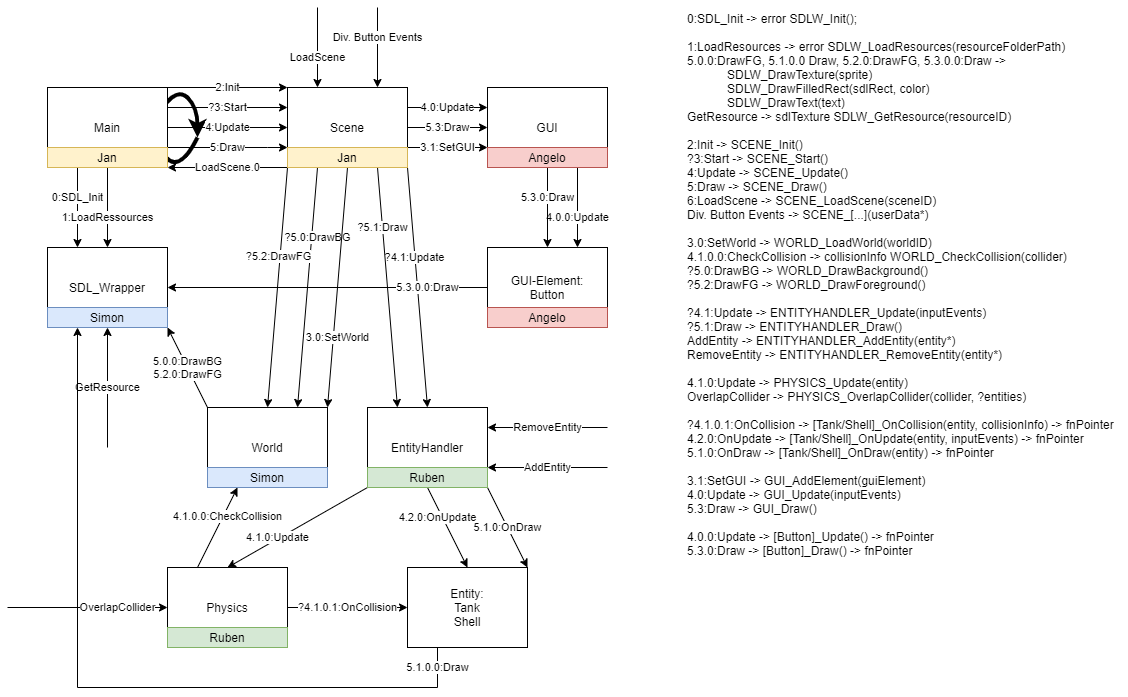

The diagram above was exported from draw.io. Its source (the exported page's mxGraphModel, read from the mxfile embedded in the PNG):
<mxGraphModel dx="1117" dy="624" grid="1" gridSize="10" guides="1" tooltips="1" connect="1" arrows="1" fold="1" page="1" pageScale="1" pageWidth="1169" pageHeight="827" math="0" shadow="0">
  <root>
    <mxCell id="0" />
    <mxCell id="1" parent="0" />
    <mxCell id="jopKY-R8d98GNyWCInIW-48" value="" style="curved=1;endArrow=classic;html=1;strokeWidth=4;" parent="1" edge="1">
      <mxGeometry width="50" height="50" relative="1" as="geometry">
        <mxPoint x="230" y="170" as="sourcePoint" />
        <mxPoint x="230" y="170" as="targetPoint" />
        <Array as="points">
          <mxPoint x="210" y="210" />
          <mxPoint x="180" y="160" />
          <mxPoint x="210" y="120" />
          <mxPoint x="230" y="140" />
        </Array>
      </mxGeometry>
    </mxCell>
    <mxCell id="jopKY-R8d98GNyWCInIW-10" value="?3:Start" style="edgeStyle=orthogonalEdgeStyle;rounded=0;orthogonalLoop=1;jettySize=auto;html=1;exitX=1;exitY=0.25;exitDx=0;exitDy=0;entryX=0;entryY=0.25;entryDx=0;entryDy=0;" parent="1" source="jopKY-R8d98GNyWCInIW-1" target="jopKY-R8d98GNyWCInIW-2" edge="1">
      <mxGeometry relative="1" as="geometry" />
    </mxCell>
    <mxCell id="jopKY-R8d98GNyWCInIW-11" value="4:Update" style="edgeStyle=orthogonalEdgeStyle;rounded=0;orthogonalLoop=1;jettySize=auto;html=1;exitX=1;exitY=0.5;exitDx=0;exitDy=0;entryX=0;entryY=0.5;entryDx=0;entryDy=0;" parent="1" source="jopKY-R8d98GNyWCInIW-1" target="jopKY-R8d98GNyWCInIW-2" edge="1">
      <mxGeometry relative="1" as="geometry" />
    </mxCell>
    <mxCell id="jopKY-R8d98GNyWCInIW-12" value="5:Draw" style="edgeStyle=orthogonalEdgeStyle;rounded=0;orthogonalLoop=1;jettySize=auto;html=1;exitX=1;exitY=0.75;exitDx=0;exitDy=0;entryX=0;entryY=0.75;entryDx=0;entryDy=0;" parent="1" source="jopKY-R8d98GNyWCInIW-1" target="jopKY-R8d98GNyWCInIW-2" edge="1">
      <mxGeometry relative="1" as="geometry">
        <Array as="points">
          <mxPoint x="300" y="180" />
          <mxPoint x="300" y="180" />
        </Array>
      </mxGeometry>
    </mxCell>
    <mxCell id="jopKY-R8d98GNyWCInIW-13" value="2:Init" style="edgeStyle=orthogonalEdgeStyle;rounded=0;orthogonalLoop=1;jettySize=auto;html=1;exitX=1;exitY=0;exitDx=0;exitDy=0;entryX=0;entryY=0;entryDx=0;entryDy=0;" parent="1" source="jopKY-R8d98GNyWCInIW-1" target="jopKY-R8d98GNyWCInIW-2" edge="1">
      <mxGeometry relative="1" as="geometry">
        <Array as="points">
          <mxPoint x="260" y="120" />
          <mxPoint x="260" y="120" />
        </Array>
      </mxGeometry>
    </mxCell>
    <mxCell id="jopKY-R8d98GNyWCInIW-14" value="0:SDL_Init" style="edgeStyle=orthogonalEdgeStyle;rounded=0;orthogonalLoop=1;jettySize=auto;html=1;exitX=0.25;exitY=1;exitDx=0;exitDy=0;entryX=0.25;entryY=0;entryDx=0;entryDy=0;" parent="1" source="jopKY-R8d98GNyWCInIW-1" target="jopKY-R8d98GNyWCInIW-3" edge="1">
      <mxGeometry x="-0.25" relative="1" as="geometry">
        <mxPoint as="offset" />
      </mxGeometry>
    </mxCell>
    <mxCell id="jopKY-R8d98GNyWCInIW-15" value="1:LoadRessources" style="edgeStyle=orthogonalEdgeStyle;rounded=0;orthogonalLoop=1;jettySize=auto;html=1;exitX=0.5;exitY=1;exitDx=0;exitDy=0;entryX=0.5;entryY=0;entryDx=0;entryDy=0;" parent="1" source="jopKY-R8d98GNyWCInIW-1" target="jopKY-R8d98GNyWCInIW-3" edge="1">
      <mxGeometry x="0.25" relative="1" as="geometry">
        <mxPoint as="offset" />
      </mxGeometry>
    </mxCell>
    <mxCell id="jopKY-R8d98GNyWCInIW-1" value="Main" style="rounded=0;whiteSpace=wrap;html=1;" parent="1" vertex="1">
      <mxGeometry x="80" y="120" width="120" height="80" as="geometry" />
    </mxCell>
    <mxCell id="jopKY-R8d98GNyWCInIW-16" value="4.0:Update" style="edgeStyle=orthogonalEdgeStyle;rounded=0;orthogonalLoop=1;jettySize=auto;html=1;exitX=1;exitY=0.25;exitDx=0;exitDy=0;entryX=0;entryY=0.25;entryDx=0;entryDy=0;" parent="1" source="jopKY-R8d98GNyWCInIW-2" target="jopKY-R8d98GNyWCInIW-5" edge="1">
      <mxGeometry relative="1" as="geometry" />
    </mxCell>
    <mxCell id="jopKY-R8d98GNyWCInIW-17" value="5.3:Draw" style="edgeStyle=orthogonalEdgeStyle;rounded=0;orthogonalLoop=1;jettySize=auto;html=1;exitX=1;exitY=0.5;exitDx=0;exitDy=0;entryX=0;entryY=0.5;entryDx=0;entryDy=0;" parent="1" source="jopKY-R8d98GNyWCInIW-2" target="jopKY-R8d98GNyWCInIW-5" edge="1">
      <mxGeometry relative="1" as="geometry" />
    </mxCell>
    <mxCell id="jopKY-R8d98GNyWCInIW-23" value="?4.1:Update" style="edgeStyle=none;rounded=0;orthogonalLoop=1;jettySize=auto;html=1;exitX=1;exitY=1;exitDx=0;exitDy=0;entryX=0.5;entryY=0;entryDx=0;entryDy=0;" parent="1" source="jopKY-R8d98GNyWCInIW-2" target="jopKY-R8d98GNyWCInIW-6" edge="1">
      <mxGeometry x="-0.25" relative="1" as="geometry">
        <mxPoint as="offset" />
      </mxGeometry>
    </mxCell>
    <mxCell id="jopKY-R8d98GNyWCInIW-24" value="?5.1:Draw" style="edgeStyle=none;rounded=0;orthogonalLoop=1;jettySize=auto;html=1;exitX=0.75;exitY=1;exitDx=0;exitDy=0;entryX=0.25;entryY=0;entryDx=0;entryDy=0;" parent="1" source="jopKY-R8d98GNyWCInIW-2" target="jopKY-R8d98GNyWCInIW-6" edge="1">
      <mxGeometry x="-0.5" relative="1" as="geometry">
        <mxPoint as="offset" />
      </mxGeometry>
    </mxCell>
    <mxCell id="jopKY-R8d98GNyWCInIW-25" value="?5.0:DrawBG" style="edgeStyle=none;rounded=0;orthogonalLoop=1;jettySize=auto;html=1;exitX=0.25;exitY=1;exitDx=0;exitDy=0;entryX=0.75;entryY=0;entryDx=0;entryDy=0;" parent="1" source="jopKY-R8d98GNyWCInIW-2" target="jopKY-R8d98GNyWCInIW-9" edge="1">
      <mxGeometry x="-0.4207" y="6" relative="1" as="geometry">
        <mxPoint as="offset" />
      </mxGeometry>
    </mxCell>
    <mxCell id="jopKY-R8d98GNyWCInIW-26" value="?5.2:DrawFG" style="edgeStyle=none;rounded=0;orthogonalLoop=1;jettySize=auto;html=1;exitX=0;exitY=1;exitDx=0;exitDy=0;entryX=0.5;entryY=0;entryDx=0;entryDy=0;" parent="1" source="jopKY-R8d98GNyWCInIW-2" target="jopKY-R8d98GNyWCInIW-9" edge="1">
      <mxGeometry x="-0.2483" y="-2" relative="1" as="geometry">
        <mxPoint y="-1" as="offset" />
      </mxGeometry>
    </mxCell>
    <mxCell id="jopKY-R8d98GNyWCInIW-37" value="3.0:SetWorld" style="rounded=0;orthogonalLoop=1;jettySize=auto;html=1;exitX=0.5;exitY=1;exitDx=0;exitDy=0;entryX=1;entryY=0;entryDx=0;entryDy=0;" parent="1" source="jopKY-R8d98GNyWCInIW-2" target="jopKY-R8d98GNyWCInIW-9" edge="1">
      <mxGeometry x="0.4138" y="4" relative="1" as="geometry">
        <mxPoint as="offset" />
      </mxGeometry>
    </mxCell>
    <mxCell id="jopKY-R8d98GNyWCInIW-38" value="3.1:SetGUI" style="edgeStyle=none;rounded=0;orthogonalLoop=1;jettySize=auto;html=1;exitX=1;exitY=0.75;exitDx=0;exitDy=0;entryX=0;entryY=0.75;entryDx=0;entryDy=0;" parent="1" source="jopKY-R8d98GNyWCInIW-2" target="jopKY-R8d98GNyWCInIW-5" edge="1">
      <mxGeometry relative="1" as="geometry" />
    </mxCell>
    <mxCell id="jopKY-R8d98GNyWCInIW-40" value="AddEntity" style="edgeStyle=none;rounded=0;orthogonalLoop=1;jettySize=auto;html=1;entryX=1;entryY=0.75;entryDx=0;entryDy=0;" parent="1" target="jopKY-R8d98GNyWCInIW-6" edge="1">
      <mxGeometry relative="1" as="geometry">
        <mxPoint x="330" y="70" as="targetPoint" />
        <mxPoint x="640" y="500" as="sourcePoint" />
        <mxPoint as="offset" />
        <Array as="points" />
      </mxGeometry>
    </mxCell>
    <mxCell id="jopKY-R8d98GNyWCInIW-44" value="LoadScene.0" style="edgeStyle=none;rounded=0;orthogonalLoop=1;jettySize=auto;html=1;exitX=0;exitY=1;exitDx=0;exitDy=0;entryX=1;entryY=1;entryDx=0;entryDy=0;" parent="1" source="jopKY-R8d98GNyWCInIW-2" target="jopKY-R8d98GNyWCInIW-1" edge="1">
      <mxGeometry relative="1" as="geometry" />
    </mxCell>
    <mxCell id="_eQt5roAaamF1HpZO5vF-1" style="edgeStyle=orthogonalEdgeStyle;rounded=0;orthogonalLoop=1;jettySize=auto;html=1;exitX=0.5;exitY=0;exitDx=0;exitDy=0;" edge="1" parent="1" source="jopKY-R8d98GNyWCInIW-2">
      <mxGeometry relative="1" as="geometry">
        <mxPoint x="380" y="120" as="targetPoint" />
      </mxGeometry>
    </mxCell>
    <mxCell id="jopKY-R8d98GNyWCInIW-2" value="Scene" style="rounded=0;whiteSpace=wrap;html=1;" parent="1" vertex="1">
      <mxGeometry x="320" y="120" width="120" height="80" as="geometry" />
    </mxCell>
    <mxCell id="jopKY-R8d98GNyWCInIW-47" value="GetResource" style="edgeStyle=none;rounded=0;orthogonalLoop=1;jettySize=auto;html=1;entryX=0.5;entryY=1;entryDx=0;entryDy=0;" parent="1" target="jopKY-R8d98GNyWCInIW-3" edge="1">
      <mxGeometry relative="1" as="geometry">
        <mxPoint x="140.1428571428571" y="460" as="targetPoint" />
        <mxPoint x="140" y="480" as="sourcePoint" />
      </mxGeometry>
    </mxCell>
    <mxCell id="jopKY-R8d98GNyWCInIW-3" value="SDL_Wrapper" style="rounded=0;whiteSpace=wrap;html=1;" parent="1" vertex="1">
      <mxGeometry x="80" y="280" width="120" height="80" as="geometry" />
    </mxCell>
    <mxCell id="jopKY-R8d98GNyWCInIW-21" value="5.3.0.0:Draw" style="edgeStyle=orthogonalEdgeStyle;rounded=0;orthogonalLoop=1;jettySize=auto;html=1;exitX=0;exitY=0.5;exitDx=0;exitDy=0;entryX=1;entryY=0.5;entryDx=0;entryDy=0;" parent="1" source="jopKY-R8d98GNyWCInIW-4" target="jopKY-R8d98GNyWCInIW-3" edge="1">
      <mxGeometry x="-0.625" relative="1" as="geometry">
        <mxPoint as="offset" />
      </mxGeometry>
    </mxCell>
    <mxCell id="jopKY-R8d98GNyWCInIW-4" value="GUI-Element:&lt;br&gt;Button" style="rounded=0;whiteSpace=wrap;html=1;" parent="1" vertex="1">
      <mxGeometry x="520" y="280" width="120" height="80" as="geometry" />
    </mxCell>
    <mxCell id="jopKY-R8d98GNyWCInIW-19" value="4.0.0:Update" style="edgeStyle=orthogonalEdgeStyle;rounded=0;orthogonalLoop=1;jettySize=auto;html=1;exitX=0.75;exitY=1;exitDx=0;exitDy=0;entryX=0.75;entryY=0;entryDx=0;entryDy=0;" parent="1" source="jopKY-R8d98GNyWCInIW-5" target="jopKY-R8d98GNyWCInIW-4" edge="1">
      <mxGeometry x="0.25" relative="1" as="geometry">
        <mxPoint as="offset" />
      </mxGeometry>
    </mxCell>
    <mxCell id="jopKY-R8d98GNyWCInIW-20" value="5.3.0:Draw" style="edgeStyle=orthogonalEdgeStyle;rounded=0;orthogonalLoop=1;jettySize=auto;html=1;exitX=0.5;exitY=1;exitDx=0;exitDy=0;entryX=0.5;entryY=0;entryDx=0;entryDy=0;" parent="1" source="jopKY-R8d98GNyWCInIW-5" target="jopKY-R8d98GNyWCInIW-4" edge="1">
      <mxGeometry x="-0.25" relative="1" as="geometry">
        <mxPoint as="offset" />
      </mxGeometry>
    </mxCell>
    <mxCell id="jopKY-R8d98GNyWCInIW-5" value="GUI" style="rounded=0;whiteSpace=wrap;html=1;" parent="1" vertex="1">
      <mxGeometry x="520" y="120" width="120" height="80" as="geometry" />
    </mxCell>
    <mxCell id="jopKY-R8d98GNyWCInIW-27" value="4.1.0:Update" style="edgeStyle=none;rounded=0;orthogonalLoop=1;jettySize=auto;html=1;exitX=0;exitY=1;exitDx=0;exitDy=0;entryX=0.5;entryY=0;entryDx=0;entryDy=0;" parent="1" source="jopKY-R8d98GNyWCInIW-6" target="jopKY-R8d98GNyWCInIW-7" edge="1">
      <mxGeometry x="0.2769" y="-1" relative="1" as="geometry">
        <mxPoint as="offset" />
      </mxGeometry>
    </mxCell>
    <mxCell id="jopKY-R8d98GNyWCInIW-29" value="4.2.0:OnUpdate" style="edgeStyle=none;rounded=0;orthogonalLoop=1;jettySize=auto;html=1;exitX=0.5;exitY=1;exitDx=0;exitDy=0;entryX=0.5;entryY=0;entryDx=0;entryDy=0;" parent="1" source="jopKY-R8d98GNyWCInIW-6" target="jopKY-R8d98GNyWCInIW-8" edge="1">
      <mxGeometry x="-0.3" y="-4" relative="1" as="geometry">
        <mxPoint as="offset" />
      </mxGeometry>
    </mxCell>
    <mxCell id="jopKY-R8d98GNyWCInIW-30" value="5.1.0:OnDraw" style="edgeStyle=none;rounded=0;orthogonalLoop=1;jettySize=auto;html=1;exitX=1;exitY=1;exitDx=0;exitDy=0;entryX=1;entryY=0;entryDx=0;entryDy=0;" parent="1" source="jopKY-R8d98GNyWCInIW-6" target="jopKY-R8d98GNyWCInIW-8" edge="1">
      <mxGeometry relative="1" as="geometry" />
    </mxCell>
    <mxCell id="jopKY-R8d98GNyWCInIW-6" value="EntityHandler" style="rounded=0;whiteSpace=wrap;html=1;" parent="1" vertex="1">
      <mxGeometry x="400" y="440" width="120" height="80" as="geometry" />
    </mxCell>
    <mxCell id="jopKY-R8d98GNyWCInIW-22" value="?4.1.0.1:OnCollision" style="rounded=0;orthogonalLoop=1;jettySize=auto;html=1;exitX=1;exitY=0.5;exitDx=0;exitDy=0;entryX=0;entryY=0.5;entryDx=0;entryDy=0;" parent="1" source="jopKY-R8d98GNyWCInIW-7" target="jopKY-R8d98GNyWCInIW-8" edge="1">
      <mxGeometry relative="1" as="geometry">
        <mxPoint x="420" y="640" as="sourcePoint" />
        <mxPoint x="370" y="730" as="targetPoint" />
      </mxGeometry>
    </mxCell>
    <mxCell id="jopKY-R8d98GNyWCInIW-28" value="4.1.0.0:CheckCollision" style="edgeStyle=none;rounded=0;orthogonalLoop=1;jettySize=auto;html=1;exitX=0.25;exitY=0;exitDx=0;exitDy=0;entryX=0.25;entryY=1;entryDx=0;entryDy=0;" parent="1" source="jopKY-R8d98GNyWCInIW-7" target="jopKY-R8d98GNyWCInIW-9" edge="1">
      <mxGeometry x="0.3" y="-4" relative="1" as="geometry">
        <mxPoint as="offset" />
      </mxGeometry>
    </mxCell>
    <mxCell id="jopKY-R8d98GNyWCInIW-39" value="OverlapCollider" style="edgeStyle=none;rounded=0;orthogonalLoop=1;jettySize=auto;html=1;anchorPointDirection=1;entryX=0;entryY=0.5;entryDx=0;entryDy=0;" parent="1" target="jopKY-R8d98GNyWCInIW-7" edge="1">
      <mxGeometry x="0.375" relative="1" as="geometry">
        <mxPoint x="70" y="640" as="targetPoint" />
        <mxPoint x="40" y="640" as="sourcePoint" />
        <mxPoint as="offset" />
      </mxGeometry>
    </mxCell>
    <mxCell id="jopKY-R8d98GNyWCInIW-7" value="Physics" style="rounded=0;whiteSpace=wrap;html=1;" parent="1" vertex="1">
      <mxGeometry x="200" y="600" width="120" height="80" as="geometry" />
    </mxCell>
    <mxCell id="jopKY-R8d98GNyWCInIW-35" value="5.1.0.0:Draw" style="edgeStyle=orthogonalEdgeStyle;rounded=0;orthogonalLoop=1;jettySize=auto;html=1;exitX=0.25;exitY=1;exitDx=0;exitDy=0;entryX=0.25;entryY=1;entryDx=0;entryDy=0;" parent="1" source="jopKY-R8d98GNyWCInIW-8" target="jopKY-R8d98GNyWCInIW-3" edge="1">
      <mxGeometry x="-0.9474" relative="1" as="geometry">
        <mxPoint x="70" y="490" as="targetPoint" />
        <Array as="points">
          <mxPoint x="470" y="720" />
          <mxPoint x="110" y="720" />
        </Array>
        <mxPoint as="offset" />
      </mxGeometry>
    </mxCell>
    <mxCell id="jopKY-R8d98GNyWCInIW-8" value="Entity:&lt;br&gt;Tank&lt;br&gt;Shell" style="rounded=0;whiteSpace=wrap;html=1;" parent="1" vertex="1">
      <mxGeometry x="440" y="600" width="120" height="80" as="geometry" />
    </mxCell>
    <mxCell id="jopKY-R8d98GNyWCInIW-32" value="5.0.0:DrawBG&lt;br&gt;5.2.0:DrawFG" style="edgeStyle=none;rounded=0;orthogonalLoop=1;jettySize=auto;html=1;exitX=0;exitY=0;exitDx=0;exitDy=0;entryX=1;entryY=1;entryDx=0;entryDy=0;" parent="1" source="jopKY-R8d98GNyWCInIW-9" target="jopKY-R8d98GNyWCInIW-3" edge="1">
      <mxGeometry relative="1" as="geometry" />
    </mxCell>
    <mxCell id="jopKY-R8d98GNyWCInIW-9" value="World" style="rounded=0;whiteSpace=wrap;html=1;" parent="1" vertex="1">
      <mxGeometry x="240" y="440" width="120" height="80" as="geometry" />
    </mxCell>
    <mxCell id="jopKY-R8d98GNyWCInIW-41" value="RemoveEntity" style="edgeStyle=none;rounded=0;orthogonalLoop=1;jettySize=auto;html=1;entryX=1;entryY=0.25;entryDx=0;entryDy=0;" parent="1" target="jopKY-R8d98GNyWCInIW-6" edge="1">
      <mxGeometry relative="1" as="geometry">
        <mxPoint x="379.5" y="110" as="targetPoint" />
        <mxPoint x="640" y="460" as="sourcePoint" />
      </mxGeometry>
    </mxCell>
    <mxCell id="jopKY-R8d98GNyWCInIW-42" value="LoadScene" style="edgeStyle=none;rounded=0;orthogonalLoop=1;jettySize=auto;html=1;entryX=0.25;entryY=0;entryDx=0;entryDy=0;" parent="1" target="jopKY-R8d98GNyWCInIW-2" edge="1">
      <mxGeometry x="0.25" relative="1" as="geometry">
        <mxPoint x="410" y="110" as="targetPoint" />
        <mxPoint x="350" y="40" as="sourcePoint" />
        <mxPoint as="offset" />
      </mxGeometry>
    </mxCell>
    <mxCell id="jopKY-R8d98GNyWCInIW-45" value="Div. Button Events" style="edgeStyle=none;rounded=0;orthogonalLoop=1;jettySize=auto;html=1;entryX=0.75;entryY=0;entryDx=0;entryDy=0;" parent="1" target="jopKY-R8d98GNyWCInIW-2" edge="1">
      <mxGeometry x="-0.25" relative="1" as="geometry">
        <mxPoint x="440" y="110" as="targetPoint" />
        <mxPoint x="410" y="40" as="sourcePoint" />
        <mxPoint as="offset" />
      </mxGeometry>
    </mxCell>
    <mxCell id="jopKY-R8d98GNyWCInIW-46" value="0:SDL_Init -&amp;gt; error SDLW_Init();&lt;br&gt;&lt;br&gt;1:LoadResources -&amp;gt; error SDLW_LoadResources(resourceFolderPath)&lt;br&gt;5.0.0:DrawFG, 5.1.0.0 Draw, 5.2.0:DrawFG, 5.3.0.0:Draw -&amp;gt;&lt;br&gt;&amp;nbsp; &amp;nbsp; &amp;nbsp; &amp;nbsp; &amp;nbsp; &amp;nbsp; SDLW_DrawTexture(sprite)&lt;br&gt;&amp;nbsp; &amp;nbsp; &amp;nbsp; &amp;nbsp; &amp;nbsp; &amp;nbsp; SDLW_DrawFilledRect(sdlRect, color)&lt;br&gt;&amp;nbsp; &amp;nbsp; &amp;nbsp; &amp;nbsp; &amp;nbsp; &amp;nbsp; SDLW_DrawText(text)&lt;br&gt;GetResource -&amp;gt; sdlTexture SDLW_GetResource(resourceID)&lt;br&gt;&lt;br&gt;2:Init -&amp;gt; SCENE_Init()&lt;br&gt;?3:Start -&amp;gt; SCENE_Start()&lt;br&gt;4:Update -&amp;gt; SCENE_Update()&lt;br&gt;5:Draw -&amp;gt; SCENE_Draw()&lt;br&gt;6:LoadScene -&amp;gt; SCENE_LoadScene(sceneID)&lt;br&gt;Div. Button Events -&amp;gt; SCENE_[...](userData*)&lt;br&gt;&lt;br&gt;3.0:SetWorld -&amp;gt; WORLD_LoadWorld(worldID)&lt;br&gt;4.1.0.0:CheckCollision -&amp;gt; collisionInfo WORLD_CheckCollision(collider)&lt;br&gt;?5.0:DrawBG -&amp;gt; WORLD_DrawBackground()&lt;br&gt;?5.2:DrawFG -&amp;gt; WORLD_DrawForeground()&lt;br&gt;&lt;br&gt;?4.1:Update -&amp;gt; ENTITYHANDLER_Update(inputEvents)&lt;br&gt;?5.1:Draw -&amp;gt; ENTITYHANDLER_Draw()&lt;br&gt;AddEntity -&amp;gt; ENTITYHANDLER_AddEntity(entity*)&lt;br&gt;RemoveEntity -&amp;gt; ENTITYHANDLER_RemoveEntity(entity*)&lt;br&gt;&lt;br&gt;4.1.0:Update -&amp;gt; PHYSICS_Update(entity)&lt;br&gt;OverlapCollider -&amp;gt; PHYSICS_OverlapCollider(collider, ?entities)&lt;br&gt;&lt;br&gt;?4.1.0.1:OnCollision -&amp;gt; [Tank/Shell]_OnCollision(entity, collisionInfo) -&amp;gt; fnPointer&lt;br&gt;4.2.0:OnUpdate -&amp;gt; [Tank/Shell]_OnUpdate(entity, inputEvents) -&amp;gt; fnPointer&lt;br&gt;5.1.0:OnDraw -&amp;gt; [Tank/Shell]_OnDraw(entity) -&amp;gt; fnPointer&lt;br&gt;&lt;br&gt;3.1:SetGUI -&amp;gt; GUI_AddElement(guiElement)&lt;br&gt;4.0:Update -&amp;gt; GUI_Update(inputEvents)&lt;br&gt;5.3:Draw -&amp;gt; GUI_Draw()&lt;br&gt;&lt;br&gt;4.0.0:Update -&amp;gt; [Button]_Update() -&amp;gt; fnPointer&lt;br&gt;5.3.0:Draw -&amp;gt; [Button]_Draw() -&amp;gt; fnPointer" style="text;strokeColor=none;fillColor=none;spacing=0;spacingTop=0;whiteSpace=wrap;overflow=hidden;rounded=0;fontStyle=0;html=1;" parent="1" vertex="1">
      <mxGeometry x="720" y="40" width="440" height="600" as="geometry" />
    </mxCell>
    <mxCell id="_eQt5roAaamF1HpZO5vF-2" value="Simon" style="rounded=0;whiteSpace=wrap;html=1;fillColor=#dae8fc;strokeColor=#6c8ebf;" vertex="1" parent="1">
      <mxGeometry x="80" y="340" width="120" height="20" as="geometry" />
    </mxCell>
    <mxCell id="_eQt5roAaamF1HpZO5vF-3" value="Simon" style="rounded=0;whiteSpace=wrap;html=1;fillColor=#dae8fc;strokeColor=#6c8ebf;" vertex="1" parent="1">
      <mxGeometry x="240" y="500" width="120" height="20" as="geometry" />
    </mxCell>
    <mxCell id="_eQt5roAaamF1HpZO5vF-4" value="Ruben" style="rounded=0;whiteSpace=wrap;html=1;fillColor=#d5e8d4;strokeColor=#82b366;" vertex="1" parent="1">
      <mxGeometry x="200" y="660" width="120" height="20" as="geometry" />
    </mxCell>
    <mxCell id="_eQt5roAaamF1HpZO5vF-5" value="Ruben" style="rounded=0;whiteSpace=wrap;html=1;fillColor=#d5e8d4;strokeColor=#82b366;" vertex="1" parent="1">
      <mxGeometry x="400" y="500" width="120" height="20" as="geometry" />
    </mxCell>
    <mxCell id="_eQt5roAaamF1HpZO5vF-6" value="Angelo" style="rounded=0;whiteSpace=wrap;html=1;fillColor=#f8cecc;strokeColor=#b85450;" vertex="1" parent="1">
      <mxGeometry x="520" y="340" width="120" height="20" as="geometry" />
    </mxCell>
    <mxCell id="_eQt5roAaamF1HpZO5vF-7" value="Angelo" style="rounded=0;whiteSpace=wrap;html=1;fillColor=#f8cecc;strokeColor=#b85450;" vertex="1" parent="1">
      <mxGeometry x="520" y="180" width="120" height="20" as="geometry" />
    </mxCell>
    <mxCell id="_eQt5roAaamF1HpZO5vF-8" value="Jan" style="rounded=0;whiteSpace=wrap;html=1;fillColor=#fff2cc;strokeColor=#d6b656;" vertex="1" parent="1">
      <mxGeometry x="320" y="180" width="120" height="20" as="geometry" />
    </mxCell>
    <mxCell id="_eQt5roAaamF1HpZO5vF-9" value="Jan" style="rounded=0;whiteSpace=wrap;html=1;fillColor=#fff2cc;strokeColor=#d6b656;" vertex="1" parent="1">
      <mxGeometry x="80" y="180" width="120" height="20" as="geometry" />
    </mxCell>
  </root>
</mxGraphModel>